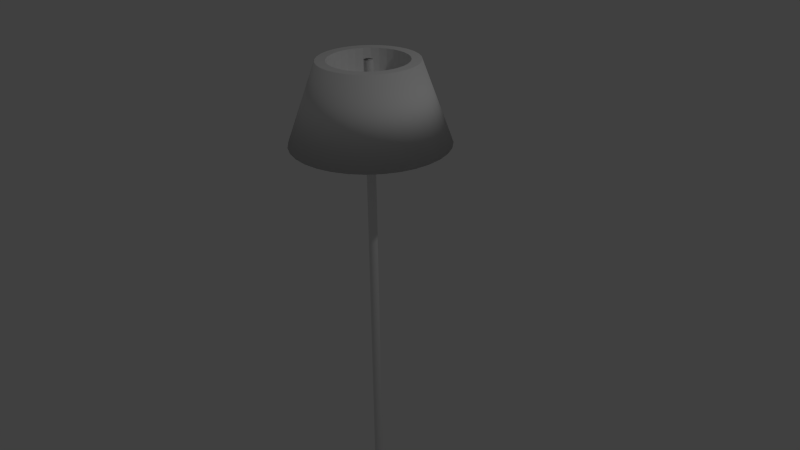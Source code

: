 # Source: livingRoomLamp.blend  (saved by Blender 2.70.0; exported with 4.5.12 LTS)
import bpy
from mathutils import Matrix  # noqa: F401  (used for matrix-valued properties, if any)

bpy.ops.wm.read_factory_settings(use_empty=True)
scene = bpy.context.scene
scene.name = 'Scene'

# ---- collections
col_collection_1 = bpy.data.collections.new('Collection 1'); scene.collection.children.link(col_collection_1)

# ---- world
world_world = bpy.data.worlds.new('World'); scene.world = world_world
world_world.color = (0.05088, 0.05088, 0.05088)
world_world.use_sun_shadow = False
world_world.sun_shadow_jitter_overblur = 0.0
world_world.cycles.sampling_method = 'MANUAL'
world_world.cycles.sample_map_resolution = 256

# ---- cameras
cam_camera = bpy.data.cameras.new('Camera')
cam_camera.clip_end = 100.0
cam_camera.lens = 35.0
cam_camera.sensor_width = 32.0
cam_camera.sensor_height = 18.0
cam_camera.ortho_scale = 7.314
cam_camera.dof.focus_distance = 0.0
cam_camera.dof.aperture_fstop = 128.0

# ---- lights
light_lamp = bpy.data.lights.new('Lamp', 'POINT')
light_lamp.transmission_factor = 0.0
light_lamp.cutoff_distance = 30.0
light_lamp.energy = 100.0
light_lamp.shadow_buffer_clip_start = 1.001
light_lamp.shadow_soft_size = 0.1
light_lamp.shadow_maximum_resolution = 0.006
light_lamp.use_absolute_resolution = True
light_lamp.cycles.use_multiple_importance_sampling = False

# ---- meshes
me_cylinder_001 = bpy.data.meshes.new('Cylinder.001')
me_cylinder_001.from_pydata([(4.421e-08, 0.6277, -1.0), (0.0, 1.0, 1.0), (0.1225, 0.6156, -1.0), (0.1951, 0.9808, 1.0), (0.2402, 0.5799, -1.0), (0.3827, 0.9239, 1.0), (0.3487, 0.5219, -1.0), (0.5556, 0.8315, 1.0), (0.4438, 0.4438, -1.0), (0.7071, 0.7071, 1.0), (0.5219, 0.3487, -1.0), (0.8315, 0.5556, 1.0), (0.5799, 0.2402, -1.0), (0.9239, 0.3827, 1.0), (0.6156, 0.1225, -1.0), (0.9808, 0.1951, 1.0), (0.6277, 1.535e-07, -1.0), (1.0, 7.55e-08, 1.0), (0.6156, -0.1225, -1.0), (0.9808, -0.1951, 1.0), (0.5799, -0.2402, -1.0), (0.9239, -0.3827, 1.0), (0.5219, -0.3487, -1.0), (0.8315, -0.5556, 1.0), (0.4438, -0.4438, -1.0), (0.7071, -0.7071, 1.0), (0.3487, -0.5219, -1.0), (0.5556, -0.8315, 1.0), (0.2402, -0.5799, -1.0), (0.3827, -0.9239, 1.0), (0.1225, -0.6156, -1.0), (0.1951, -0.9808, 1.0), (-1.603e-07, -0.6277, -1.0), (-3.258e-07, -1.0, 1.0), (-0.1225, -0.6156, -1.0), (-0.1951, -0.9808, 1.0), (-0.2402, -0.5799, -1.0), (-0.3827, -0.9239, 1.0), (-0.3487, -0.5219, -1.0), (-0.5556, -0.8315, 1.0), (-0.4438, -0.4438, -1.0), (-0.7071, -0.7071, 1.0), (-0.5219, -0.3487, -1.0), (-0.8315, -0.5556, 1.0), (-0.5799, -0.2402, -1.0), (-0.9239, -0.3827, 1.0), (-0.6156, -0.1225, -1.0), (-0.9808, -0.1951, 1.0), (-0.6277, 7.122e-07, -1.0), (-1.0, 9.656e-07, 1.0), (-0.6156, 0.1225, -1.0), (-0.9808, 0.1951, 1.0), (-0.5799, 0.2402, -1.0), (-0.9239, 0.3827, 1.0), (-0.5219, 0.3487, -1.0), (-0.8315, 0.5556, 1.0), (-0.4438, 0.4438, -1.0), (-0.7071, 0.7071, 1.0), (-0.3487, 0.5219, -1.0), (-0.5556, 0.8315, 1.0), (-0.2402, 0.5799, -1.0), (-0.3827, 0.9239, 1.0), (-0.1225, 0.6156, -1.0), (-0.1951, 0.9808, 1.0), (1.393e-08, 0.8826, 1.0), (0.1722, 0.8657, 1.0), (0.3378, 0.8155, 1.0), (0.4904, 0.7339, 1.0), (0.6241, 0.6241, 1.0), (0.7339, 0.4904, 1.0), (0.8155, 0.3378, 1.0), (0.8657, 0.1722, 1.0), (0.8826, 1.001e-07, 1.0), (0.8657, -0.1722, 1.0), (0.8155, -0.3378, 1.0), (0.7339, -0.4904, 1.0), (0.6241, -0.6241, 1.0), (0.4904, -0.7339, 1.0), (0.3378, -0.8155, 1.0), (0.1722, -0.8657, 1.0), (-2.737e-07, -0.8826, 1.0), (-0.1722, -0.8657, 1.0), (-0.3378, -0.8155, 1.0), (-0.4904, -0.7339, 1.0), (-0.6241, -0.6241, 1.0), (-0.7339, -0.4904, 1.0), (-0.8155, -0.3378, 1.0), (-0.8657, -0.1722, 1.0), (-0.8826, 8.857e-07, 1.0), (-0.8657, 0.1722, 1.0), (-0.8155, 0.3378, 1.0), (-0.7339, 0.4904, 1.0), (-0.6241, 0.6241, 1.0), (-0.4904, 0.7339, 1.0), (-0.3378, 0.8155, 1.0), (-0.1722, 0.8657, 1.0), (1.444e-07, 0.6489, -0.1947), (0.1266, 0.6364, -0.1947), (0.2483, 0.5995, -0.1947), (0.3605, 0.5395, -0.1947), (0.4588, 0.4588, -0.1947), (0.5395, 0.3605, -0.1947), (0.5995, 0.2483, -0.1947), (0.6364, 0.1266, -0.1947), (0.6489, 1.486e-07, -0.1947), (0.6364, -0.1266, -0.1947), (0.5995, -0.2483, -0.1947), (0.5395, -0.3605, -0.1947), (0.4588, -0.4588, -0.1947), (0.3605, -0.5395, -0.1947), (0.2483, -0.5995, -0.1947), (0.1266, -0.6364, -0.1947), (-6.7e-08, -0.6489, -0.1947), (-0.1266, -0.6364, -0.1947), (-0.2483, -0.5995, -0.1947), (-0.3605, -0.5395, -0.1947), (-0.4588, -0.4588, -0.1947), (-0.5395, -0.3605, -0.1947), (-0.5995, -0.2483, -0.1947), (-0.6364, -0.1266, -0.1947), (-0.6489, 7.261e-07, -0.1947), (-0.6364, 0.1266, -0.1947), (-0.5995, 0.2483, -0.1947), (-0.5395, 0.3605, -0.1947), (-0.4588, 0.4588, -0.1947), (-0.3605, 0.5395, -0.1947), (-0.2483, 0.5995, -0.1947), (-0.1266, 0.6364, -0.1947), (5.178e-08, 0.501, -1.0), (0.09774, 0.4914, -1.0), (0.1917, 0.4628, -1.0), (0.2783, 0.4166, -1.0), (0.3542, 0.3542, -1.0), (0.4166, 0.2783, -1.0), (0.4628, 0.1917, -1.0), (0.4914, 0.09774, -1.0), (0.501, 1.845e-07, -1.0), (0.4914, -0.09774, -1.0), (0.4628, -0.1917, -1.0), (0.4166, -0.2783, -1.0), (0.3542, -0.3542, -1.0), (0.2783, -0.4166, -1.0), (0.1917, -0.4628, -1.0), (0.09774, -0.4914, -1.0), (-1.115e-07, -0.501, -1.0), (-0.09774, -0.4914, -1.0), (-0.1917, -0.4628, -1.0), (-0.2783, -0.4166, -1.0), (-0.3542, -0.3542, -1.0), (-0.4166, -0.2783, -1.0), (-0.4628, -0.1917, -1.0), (-0.4914, -0.09774, -1.0), (-0.501, 6.305e-07, -1.0), (-0.4914, 0.09774, -1.0), (-0.4628, 0.1917, -1.0), (-0.4166, 0.2783, -1.0), (-0.3542, 0.3543, -1.0), (-0.2783, 0.4166, -1.0), (-0.1917, 0.4628, -1.0), (-0.09774, 0.4914, -1.0), (5.751e-08, 0.501, -0.425), (0.09774, 0.4914, -0.425), (0.1917, 0.4628, -0.425), (0.2783, 0.4166, -0.425), (0.3542, 0.3542, -0.425), (0.4166, 0.2783, -0.425), (0.4628, 0.1917, -0.425), (0.4914, 0.09774, -0.425), (0.501, 1.845e-07, -0.425), (0.4914, -0.09774, -0.425), (0.4628, -0.1917, -0.425), (0.4166, -0.2783, -0.425), (0.3542, -0.3542, -0.425), (0.2783, -0.4166, -0.425), (0.1917, -0.4628, -0.425), (0.09774, -0.4914, -0.425), (-1.057e-07, -0.501, -0.425), (-0.09774, -0.4914, -0.425), (-0.1917, -0.4628, -0.425), (-0.2783, -0.4166, -0.425), (-0.3542, -0.3542, -0.425), (-0.4166, -0.2783, -0.425), (-0.4628, -0.1917, -0.425), (-0.4914, -0.09774, -0.425), (-0.501, 6.305e-07, -0.425), (-0.4914, 0.09774, -0.425), (-0.4628, 0.1917, -0.425), (-0.4166, 0.2783, -0.425), (-0.3542, 0.3543, -0.425), (-0.2783, 0.4166, -0.425), (-0.1917, 0.4628, -0.425), (-0.09774, 0.4914, -0.425)], [], [(0, 1, 3, 2), (2, 3, 5, 4), (4, 5, 7, 6), (6, 7, 9, 8), (8, 9, 11, 10), (10, 11, 13, 12), (12, 13, 15, 14), (14, 15, 17, 16), (16, 17, 19, 18), (18, 19, 21, 20), (20, 21, 23, 22), (22, 23, 25, 24), (24, 25, 27, 26), (26, 27, 29, 28), (28, 29, 31, 30), (30, 31, 33, 32), (32, 33, 35, 34), (34, 35, 37, 36), (36, 37, 39, 38), (38, 39, 41, 40), (40, 41, 43, 42), (42, 43, 45, 44), (44, 45, 47, 46), (46, 47, 49, 48), (48, 49, 51, 50), (50, 51, 53, 52), (52, 53, 55, 54), (54, 55, 57, 56), (56, 57, 59, 58), (58, 59, 61, 60), (57, 55, 91, 92), (62, 63, 1, 0), (60, 61, 63, 62), (62, 0, 128, 159), (64, 95, 127, 96), (35, 33, 80, 81), (13, 11, 69, 70), (63, 61, 94, 95), (41, 39, 83, 84), (19, 17, 72, 73), (47, 45, 86, 87), (25, 23, 75, 76), (53, 51, 89, 90), (9, 7, 67, 68), (31, 29, 78, 79), (59, 57, 92, 93), (37, 35, 81, 82), (15, 13, 70, 71), (1, 63, 95, 64), (43, 41, 84, 85), (21, 19, 73, 74), (49, 47, 87, 88), (5, 3, 65, 66), (27, 25, 76, 77), (55, 53, 90, 91), (11, 9, 68, 69), (33, 31, 79, 80), (61, 59, 93, 94), (39, 37, 82, 83), (3, 1, 64, 65), (17, 15, 71, 72), (45, 43, 85, 86), (23, 21, 74, 75), (51, 49, 88, 89), (7, 5, 66, 67), (29, 27, 77, 78), (97, 96, 127, 126, 125, 124, 123, 122, 121, 120, 119, 118, 117, 116, 115, 114, 113, 112, 111, 110, 109, 108, 107, 106, 105, 104, 103, 102, 101, 100, 99, 98), (85, 84, 116, 117), (74, 73, 105, 106), (94, 93, 125, 126), (83, 82, 114, 115), (72, 71, 103, 104), (92, 91, 123, 124), (81, 80, 112, 113), (70, 69, 101, 102), (90, 89, 121, 122), (68, 67, 99, 100), (79, 78, 110, 111), (88, 87, 119, 120), (66, 65, 97, 98), (77, 76, 108, 109), (86, 85, 117, 118), (75, 74, 106, 107), (95, 94, 126, 127), (84, 83, 115, 116), (73, 72, 104, 105), (93, 92, 124, 125), (82, 81, 113, 114), (71, 70, 102, 103), (91, 90, 122, 123), (69, 68, 100, 101), (80, 79, 111, 112), (89, 88, 120, 121), (67, 66, 98, 99), (78, 77, 109, 110), (87, 86, 118, 119), (65, 64, 96, 97), (76, 75, 107, 108), (152, 153, 185, 184), (40, 42, 149, 148), (18, 20, 138, 137), (46, 48, 152, 151), (2, 4, 130, 129), (24, 26, 141, 140), (52, 54, 155, 154), (8, 10, 133, 132), (30, 32, 144, 143), (58, 60, 158, 157), (36, 38, 147, 146), (0, 2, 129, 128), (14, 16, 136, 135), (42, 44, 150, 149), (20, 22, 139, 138), (48, 50, 153, 152), (4, 6, 131, 130), (26, 28, 142, 141), (54, 56, 156, 155), (32, 34, 145, 144), (10, 12, 134, 133), (60, 62, 159, 158), (38, 40, 148, 147), (16, 18, 137, 136), (44, 46, 151, 150), (22, 24, 140, 139), (50, 52, 154, 153), (6, 8, 132, 131), (28, 30, 143, 142), (56, 58, 157, 156), (34, 36, 146, 145), (12, 14, 135, 134), (160, 161, 162, 163, 164, 165, 166, 167, 168, 169, 170, 171, 172, 173, 174, 175, 176, 177, 178, 179, 180, 181, 182, 183, 184, 185, 186, 187, 188, 189, 190, 191), (130, 131, 163, 162), (141, 142, 174, 173), (150, 151, 183, 182), (128, 129, 161, 160), (139, 140, 172, 171), (159, 128, 160, 191), (148, 149, 181, 180), (137, 138, 170, 169), (157, 158, 190, 189), (146, 147, 179, 178), (135, 136, 168, 167), (155, 156, 188, 187), (144, 145, 177, 176), (133, 134, 166, 165), (153, 154, 186, 185), (131, 132, 164, 163), (142, 143, 175, 174), (151, 152, 184, 183), (129, 130, 162, 161), (140, 141, 173, 172), (149, 150, 182, 181), (138, 139, 171, 170), (158, 159, 191, 190), (147, 148, 180, 179), (136, 137, 169, 168), (156, 157, 189, 188), (145, 146, 178, 177), (134, 135, 167, 166), (154, 155, 187, 186), (132, 133, 165, 164), (143, 144, 176, 175)])
me_cylinder_001.polygons.foreach_set('use_smooth', [1, 1, 1, 1, 1, 1, 1, 1, 1, 1, 1, 1, 1, 1, 1, 1, 1, 1, 1, 1, 1, 1, 1, 1, 1, 1, 1, 1, 1, 1, 0, 1, 1, 0, 0, 0, 0, 0, 0, 0, 0, 0, 0, 0, 0, 0, 0, 0, 0, 0, 0, 0, 0, 0, 0, 0, 0, 0, 0, 0, 0, 0, 0, 0, 0, 0, 0, 0, 0, 0, 0, 0, 0, 0, 0, 0, 0, 0, 0, 0, 0, 0, 0, 0, 0, 0, 0, 0, 0, 0, 0, 0, 0, 0, 0, 0, 0, 0, 0, 0, 0, 0, 0, 0, 0, 0, 0, 0, 0, 0, 0, 0, 0, 0, 0, 0, 0, 0, 0, 0, 0, 0, 0, 0, 0, 0, 0, 0, 0, 0, 1, 0, 0, 0, 0, 0, 0, 0, 0, 0, 0, 0, 0, 0, 0, 0, 0, 0, 0, 0, 0, 0, 0, 0, 0, 0, 0, 0, 0, 0, 0, 0])
me_cylinder_001.use_remesh_preserve_volume = False
me_cylinder_001.use_remesh_preserve_attributes = False
me_cylinder_001.use_mirror_vertex_groups = False
me_cylinder_001.update()
me_cylinder = bpy.data.meshes.new('Cylinder')
me_cylinder.from_pydata([(-1.969e-07, 2.658, -0.9636), (0.0, 1.0, 1.0), (0.5186, 2.607, -0.9636), (0.1951, 0.9808, 1.0), (1.017, 2.456, -0.9636), (0.3827, 0.9239, 1.0), (1.477, 2.21, -0.9636), (0.5556, 0.8315, 1.0), (1.88, 1.88, -0.9636), (0.7071, 0.7071, 1.0), (2.21, 1.477, -0.9636), (0.8315, 0.5556, 1.0), (2.456, 1.017, -0.9636), (0.9239, 0.3827, 1.0), (2.607, 0.5186, -0.9636), (0.9808, 0.1951, 1.0), (2.658, -2.719e-07, -0.9636), (1.0, 7.55e-08, 1.0), (2.607, -0.5186, -0.9636), (0.9808, -0.1951, 1.0), (2.456, -1.017, -0.9636), (0.9239, -0.3827, 1.0), (2.21, -1.477, -0.9636), (0.8315, -0.5556, 1.0), (1.88, -1.88, -0.9636), (0.7071, -0.7071, 1.0), (1.477, -2.21, -0.9636), (0.5556, -0.8315, 1.0), (1.017, -2.456, -0.9636), (0.3827, -0.9239, 1.0), (0.5186, -2.607, -0.9636), (0.1951, -0.9808, 1.0), (-1.063e-06, -2.658, -0.9636), (-3.258e-07, -1.0, 1.0), (-0.5186, -2.607, -0.9636), (-0.1951, -0.9808, 1.0), (-1.017, -2.456, -0.9636), (-0.3827, -0.9239, 1.0), (-1.477, -2.21, -0.9636), (-0.5556, -0.8315, 1.0), (-1.88, -1.88, -0.9636), (-0.7071, -0.7071, 1.0), (-2.21, -1.477, -0.9636), (-0.8315, -0.5556, 1.0), (-2.456, -1.017, -0.9636), (-0.9239, -0.3827, 1.0), (-2.607, -0.5186, -0.9636), (-0.9808, -0.1951, 1.0), (-2.658, 2.094e-06, -0.9636), (-1.0, 9.656e-07, 1.0), (-2.607, 0.5186, -0.9636), (-0.9808, 0.1951, 1.0), (-2.456, 1.017, -0.9636), (-0.9239, 0.3827, 1.0), (-2.21, 1.477, -0.9636), (-0.8315, 0.5556, 1.0), (-1.88, 1.88, -0.9636), (-0.7071, 0.7071, 1.0), (-1.477, 2.21, -0.9636), (-0.5556, 0.8315, 1.0), (-1.017, 2.456, -0.9636), (-0.3827, 0.9239, 1.0), (-0.5186, 2.607, -0.9636), (-0.1951, 0.9808, 1.0), (0.0, 1.0, -0.9453), (0.1951, 0.9808, -0.9453), (0.3827, 0.9239, -0.9453), (0.5556, 0.8315, -0.9453), (0.7071, 0.7071, -0.9453), (0.8315, 0.5556, -0.9453), (0.9239, 0.3827, -0.9453), (0.9808, 0.1951, -0.9453), (1.0, 7.55e-08, -0.9453), (0.9808, -0.1951, -0.9453), (0.9239, -0.3827, -0.9453), (0.8315, -0.5556, -0.9453), (0.7071, -0.7071, -0.9453), (0.5556, -0.8315, -0.9453), (0.3827, -0.9239, -0.9453), (0.1951, -0.9808, -0.9453), (-3.258e-07, -1.0, -0.9453), (-0.1951, -0.9808, -0.9453), (-0.3827, -0.9239, -0.9453), (-0.5556, -0.8315, -0.9453), (-0.7071, -0.7071, -0.9453), (-0.8315, -0.5556, -0.9453), (-0.9239, -0.3827, -0.9453), (-0.9808, -0.1951, -0.9453), (-1.0, 9.656e-07, -0.9453), (-0.9808, 0.1951, -0.9453), (-0.9239, 0.3827, -0.9453), (-0.8315, 0.5556, -0.9453), (-0.7071, 0.7071, -0.9453), (-0.5556, 0.8315, -0.9453), (-0.3827, 0.9239, -0.9453), (-0.1951, 0.9808, -0.9453), (1.203e-06, 8.668, -1.0), (1.691, 8.501, -1.0), (3.317, 8.008, -1.0), (4.815, 7.207, -1.0), (6.129, 6.129, -1.0), (7.207, 4.815, -1.0), (8.008, 3.317, -1.0), (8.501, 1.691, -1.0), (8.668, -1.594e-06, -1.0), (8.501, -1.691, -1.0), (8.008, -3.317, -1.0), (7.207, -4.815, -1.0), (6.129, -6.129, -1.0), (4.815, -7.207, -1.0), (3.317, -8.008, -1.0), (1.691, -8.501, -1.0), (-1.622e-06, -8.668, -1.0), (-1.691, -8.501, -1.0), (-3.317, -8.008, -1.0), (-4.815, -7.207, -1.0), (-6.129, -6.129, -1.0), (-7.207, -4.815, -1.0), (-8.008, -3.317, -1.0), (-8.501, -1.691, -1.0), (-8.668, 6.121e-06, -1.0), (-8.501, 1.691, -1.0), (-8.008, 3.317, -1.0), (-7.207, 4.815, -1.0), (-6.129, 6.129, -1.0), (-4.815, 7.207, -1.0), (-3.317, 8.008, -1.0), (-1.691, 8.501, -1.0), (-3.146, 4.709, -0.977), (-2.167, 5.232, -0.977), (-2.167, -5.232, -0.977), (-3.146, -4.709, -0.977), (5.028e-07, 5.663, -0.977), (1.105, 5.554, -0.977), (5.554, 1.105, -0.977), (5.663, -9.329e-07, -0.977), (-4.709, -3.146, -0.977), (-5.232, -2.167, -0.977), (5.232, -2.167, -0.977), (4.709, -3.146, -0.977), (-5.663, 4.108e-06, -0.977), (-5.554, 1.105, -0.977), (2.167, 5.232, -0.977), (3.146, 4.709, -0.977), (3.146, -4.709, -0.977), (2.167, -5.232, -0.977), (-4.709, 3.146, -0.977), (-4.004, 4.004, -0.977), (-1.342e-06, -5.663, -0.977), (-1.105, -5.554, -0.977), (4.709, 3.146, -0.977), (5.232, 2.167, -0.977), (-1.105, 5.554, -0.977), (-4.004, -4.004, -0.977), (5.554, -1.105, -0.977), (-5.554, -1.105, -0.977), (4.004, -4.004, -0.977), (-5.232, 2.167, -0.977), (4.004, 4.004, -0.977), (1.105, -5.554, -0.977)], [], [(64, 1, 3, 65), (65, 3, 5, 66), (66, 5, 7, 67), (67, 7, 9, 68), (68, 9, 11, 69), (69, 11, 13, 70), (70, 13, 15, 71), (71, 15, 17, 72), (72, 17, 19, 73), (73, 19, 21, 74), (74, 21, 23, 75), (75, 23, 25, 76), (76, 25, 27, 77), (77, 27, 29, 78), (78, 29, 31, 79), (79, 31, 33, 80), (80, 33, 35, 81), (81, 35, 37, 82), (82, 37, 39, 83), (83, 39, 41, 84), (84, 41, 43, 85), (85, 43, 45, 86), (86, 45, 47, 87), (87, 47, 49, 88), (88, 49, 51, 89), (89, 51, 53, 90), (90, 53, 55, 91), (91, 55, 57, 92), (92, 57, 59, 93), (93, 59, 61, 94), (3, 1, 63, 61, 59, 57, 55, 53, 51, 49, 47, 45, 43, 41, 39, 37, 35, 33, 31, 29, 27, 25, 23, 21, 19, 17, 15, 13, 11, 9, 7, 5), (95, 63, 1, 64), (94, 61, 63, 95), (128, 129, 126, 125), (0, 64, 65, 2), (2, 65, 66, 4), (4, 66, 67, 6), (6, 67, 68, 8), (8, 68, 69, 10), (10, 69, 70, 12), (12, 70, 71, 14), (14, 71, 72, 16), (16, 72, 73, 18), (18, 73, 74, 20), (20, 74, 75, 22), (22, 75, 76, 24), (24, 76, 77, 26), (26, 77, 78, 28), (28, 78, 79, 30), (30, 79, 80, 32), (32, 80, 81, 34), (34, 81, 82, 36), (36, 82, 83, 38), (38, 83, 84, 40), (40, 84, 85, 42), (42, 85, 86, 44), (44, 86, 87, 46), (46, 87, 88, 48), (48, 88, 89, 50), (50, 89, 90, 52), (52, 90, 91, 54), (54, 91, 92, 56), (56, 92, 93, 58), (58, 93, 94, 60), (62, 95, 64, 0), (60, 94, 95, 62), (96, 97, 98, 99, 100, 101, 102, 103, 104, 105, 106, 107, 108, 109, 110, 111, 112, 113, 114, 115, 116, 117, 118, 119, 120, 121, 122, 123, 124, 125, 126, 127), (130, 131, 115, 114), (132, 133, 97, 96), (134, 135, 104, 103), (136, 137, 118, 117), (138, 139, 107, 106), (140, 141, 121, 120), (142, 143, 99, 98), (144, 145, 110, 109), (146, 147, 124, 123), (148, 149, 113, 112), (150, 151, 102, 101), (129, 152, 127, 126), (131, 153, 116, 115), (135, 154, 105, 104), (137, 155, 119, 118), (139, 156, 108, 107), (141, 157, 122, 121), (143, 158, 100, 99), (145, 159, 111, 110), (147, 128, 125, 124), (149, 130, 114, 113), (151, 134, 103, 102), (152, 132, 96, 127), (153, 136, 117, 116), (154, 138, 106, 105), (155, 140, 120, 119), (133, 142, 98, 97), (156, 144, 109, 108), (157, 146, 123, 122), (158, 150, 101, 100), (159, 148, 112, 111), (58, 60, 129, 128), (36, 38, 131, 130), (0, 2, 133, 132), (14, 16, 135, 134), (42, 44, 137, 136), (20, 22, 139, 138), (48, 50, 141, 140), (4, 6, 143, 142), (26, 28, 145, 144), (54, 56, 147, 146), (32, 34, 149, 148), (10, 12, 151, 150), (60, 62, 152, 129), (38, 40, 153, 131), (16, 18, 154, 135), (44, 46, 155, 137), (22, 24, 156, 139), (50, 52, 157, 141), (6, 8, 158, 143), (28, 30, 159, 145), (56, 58, 128, 147), (34, 36, 130, 149), (12, 14, 134, 151), (62, 0, 132, 152), (40, 42, 136, 153), (18, 20, 138, 154), (46, 48, 140, 155), (2, 4, 142, 133), (24, 26, 144, 156), (52, 54, 146, 157), (8, 10, 150, 158), (30, 32, 148, 159)])
me_cylinder.polygons.foreach_set('use_smooth', [True] * 130)
me_cylinder.use_remesh_preserve_volume = False
me_cylinder.use_remesh_preserve_attributes = False
me_cylinder.use_mirror_vertex_groups = False
me_cylinder.update()

# ---- objects
ob_cylinder_001 = bpy.data.objects.new('Cylinder.001', me_cylinder_001)
ob_cylinder = bpy.data.objects.new('Cylinder', me_cylinder)
ob_lamp = bpy.data.objects.new('Lamp', light_lamp)
ob_camera = bpy.data.objects.new('Camera', cam_camera)

# ---- transforms, parenting, visibility, modifiers, constraints
ob_cylinder_001.location = (0.0, 0.0, 2.047)
ob_cylinder_001.rotation_euler = (3.142, 0.0, 0.0)
ob_cylinder_001.scale = (1.0, 1.0, 0.5118)
ob_cylinder_001.lineart.crease_threshold = 0.0
ob_cylinder.location = (0.0, 0.0, -0.643)
ob_cylinder.scale = (0.05709, 0.05709, 3.199)
ob_cylinder.lineart.crease_threshold = 0.0
ob_lamp.location = (4.076, 1.005, 5.904)
ob_lamp.rotation_euler = (0.6503, 0.05522, 1.866)
ob_lamp.lock_rotations_4d = False
ob_lamp.empty_display_type = 'ARROWS'
ob_lamp.color = (0.0, 0.0, 0.0, 0.0)
ob_lamp.lineart.crease_threshold = 0.0
ob_camera.location = (7.481, -6.508, 5.344)
ob_camera.rotation_euler = (1.109, 0.01082, 0.8149)
ob_camera.lock_rotations_4d = False
ob_camera.empty_display_type = 'ARROWS'
ob_camera.color = (0.0, 0.0, 0.0, 0.0)
ob_camera.display_type = 'WIRE'
ob_camera.lineart.crease_threshold = 0.0

# ---- collection membership
col_collection_1.objects.link(ob_cylinder_001)
col_collection_1.objects.link(ob_cylinder)
col_collection_1.objects.link(ob_lamp)
col_collection_1.objects.link(ob_camera)

# ---- scene / render settings (as saved in the file)
scene.camera = ob_camera
scene.frame_start = 1; scene.frame_end = 250; scene.frame_set(1)
scene.render.engine = 'BLENDER_EEVEE_NEXT'
scene.render.resolution_percentage = 50
scene.render.dither_intensity = 0.0
scene.cycles.use_denoising = False
scene.cycles.samples = 10
scene.cycles.sampling_pattern = 'TABULATED_SOBOL'
scene.cycles.light_sampling_threshold = 0.0
scene.cycles.use_adaptive_sampling = False
scene.cycles.use_light_tree = False
scene.cycles.blur_glossy = 0.0
scene.cycles.volume_bounces = 1
scene.cycles.pixel_filter_type = 'GAUSSIAN'
scene.cycles.sample_clamp_indirect = 0.0
scene.view_settings.view_transform = 'Standard'
bpy.context.view_layer.update()
